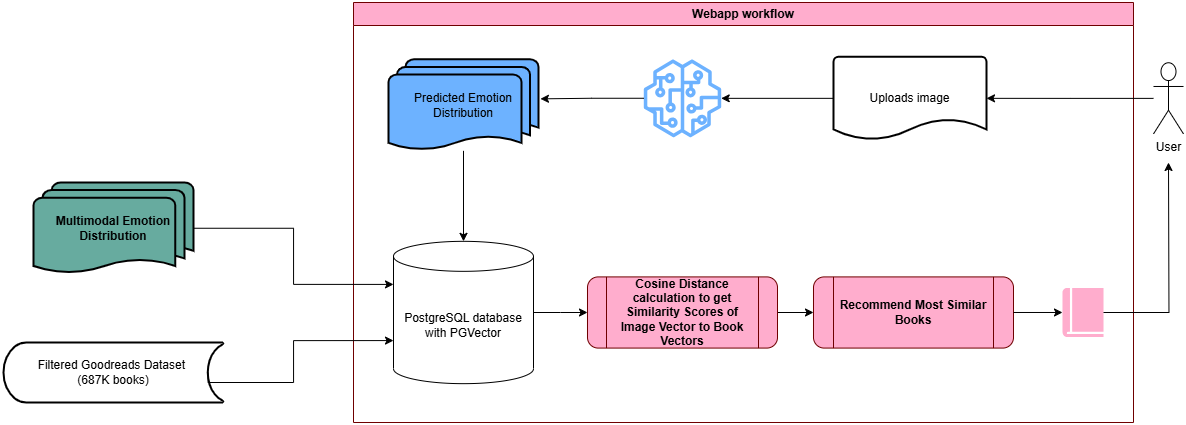

The diagram above was exported from draw.io. Its source (the exported page's mxGraphModel, read from the mxfile embedded in the PNG):
<mxGraphModel dx="1959" dy="884" grid="1" gridSize="10" guides="1" tooltips="1" connect="1" arrows="1" fold="1" page="1" pageScale="1" pageWidth="827" pageHeight="1169" math="0" shadow="0">
  <root>
    <mxCell id="0" />
    <mxCell id="1" parent="0" />
    <mxCell id="cTJXgrvkuNlsTUKyEHc2-1" value="" style="group" vertex="1" connectable="0" parent="1">
      <mxGeometry x="240" y="370" width="1180" height="420" as="geometry" />
    </mxCell>
    <mxCell id="cTJXgrvkuNlsTUKyEHc2-2" value="&lt;font style=&quot;color: light-dark(rgb(0, 0, 0), rgb(0, 0, 0));&quot;&gt;Webapp workflow&lt;/font&gt;" style="swimlane;whiteSpace=wrap;html=1;fillColor=light-dark(#FFADCD,#FFADCD);fontColor=#ffffff;strokeColor=#6F0000;fontStyle=1" vertex="1" parent="cTJXgrvkuNlsTUKyEHc2-1">
      <mxGeometry x="350" width="780" height="420" as="geometry" />
    </mxCell>
    <mxCell id="cTJXgrvkuNlsTUKyEHc2-3" value="" style="sketch=0;outlineConnect=0;fontColor=#ffffff;fillColor=light-dark(#6DB2FF,#6DB2FF);strokeColor=#001DBC;dashed=0;verticalLabelPosition=bottom;verticalAlign=top;align=center;html=1;fontSize=12;fontStyle=0;aspect=fixed;pointerEvents=1;shape=mxgraph.aws4.sagemaker_model;" vertex="1" parent="cTJXgrvkuNlsTUKyEHc2-2">
      <mxGeometry x="290" y="56.83209302326781" width="78" height="78" as="geometry" />
    </mxCell>
    <mxCell id="cTJXgrvkuNlsTUKyEHc2-4" value="&lt;font style=&quot;color: light-dark(rgb(0, 0, 0), rgb(7, 7, 7));&quot;&gt;Recommend Most Similar Books&lt;/font&gt;" style="shape=process;rounded=1;fillColor=light-dark(#FFADCD,#FFADCD);whiteSpace=wrap;html=1;fontColor=#ffffff;strokeColor=#6F0000;fontStyle=1" vertex="1" parent="cTJXgrvkuNlsTUKyEHc2-2">
      <mxGeometry x="460" y="274.41" width="200" height="71.16" as="geometry" />
    </mxCell>
    <mxCell id="cTJXgrvkuNlsTUKyEHc2-5" style="edgeStyle=orthogonalEdgeStyle;rounded=0;orthogonalLoop=1;jettySize=auto;html=1;" edge="1" parent="cTJXgrvkuNlsTUKyEHc2-2" source="cTJXgrvkuNlsTUKyEHc2-6" target="cTJXgrvkuNlsTUKyEHc2-3">
      <mxGeometry relative="1" as="geometry" />
    </mxCell>
    <mxCell id="cTJXgrvkuNlsTUKyEHc2-6" value="Uploads image" style="strokeWidth=2;html=1;shape=mxgraph.flowchart.document2;whiteSpace=wrap;size=0.25;" vertex="1" parent="cTJXgrvkuNlsTUKyEHc2-2">
      <mxGeometry x="480" y="54.32488372093416" width="153" height="83.0232558139535" as="geometry" />
    </mxCell>
    <mxCell id="cTJXgrvkuNlsTUKyEHc2-7" value="&lt;font style=&quot;color: light-dark(rgb(0, 0, 0), rgb(0, 0, 0));&quot;&gt;Predicted Emotion Distribution&lt;/font&gt;" style="strokeWidth=2;html=1;shape=mxgraph.flowchart.multi-document;whiteSpace=wrap;fillColor=light-dark(#6DB2FF,#6DB2FF);" vertex="1" parent="cTJXgrvkuNlsTUKyEHc2-2">
      <mxGeometry x="35" y="56.83" width="150" height="91.5" as="geometry" />
    </mxCell>
    <mxCell id="cTJXgrvkuNlsTUKyEHc2-8" style="edgeStyle=orthogonalEdgeStyle;rounded=0;orthogonalLoop=1;jettySize=auto;html=1;entryX=0;entryY=0.5;entryDx=0;entryDy=0;" edge="1" parent="cTJXgrvkuNlsTUKyEHc2-2" source="cTJXgrvkuNlsTUKyEHc2-9" target="cTJXgrvkuNlsTUKyEHc2-4">
      <mxGeometry relative="1" as="geometry" />
    </mxCell>
    <mxCell id="cTJXgrvkuNlsTUKyEHc2-9" value="&lt;font style=&quot;color: light-dark(rgb(0, 0, 0), rgb(2, 2, 2));&quot;&gt;Cosine Distance calculation to get Similarity Scores of Image Vector to Book Vectors&lt;/font&gt;" style="shape=process;rounded=1;fillColor=light-dark(#FFADCD,#FFADCD);whiteSpace=wrap;html=1;fontColor=#ffffff;strokeColor=#6F0000;fontStyle=1" vertex="1" parent="cTJXgrvkuNlsTUKyEHc2-2">
      <mxGeometry x="234" y="274.41302325580733" width="190" height="71.16279069767442" as="geometry" />
    </mxCell>
    <mxCell id="cTJXgrvkuNlsTUKyEHc2-10" style="edgeStyle=orthogonalEdgeStyle;rounded=0;orthogonalLoop=1;jettySize=auto;html=1;entryX=1.013;entryY=0.432;entryDx=0;entryDy=0;entryPerimeter=0;" edge="1" parent="cTJXgrvkuNlsTUKyEHc2-2" source="cTJXgrvkuNlsTUKyEHc2-3" target="cTJXgrvkuNlsTUKyEHc2-7">
      <mxGeometry relative="1" as="geometry" />
    </mxCell>
    <mxCell id="cTJXgrvkuNlsTUKyEHc2-11" value="" style="sketch=0;pointerEvents=1;shadow=0;dashed=0;html=1;strokeColor=none;fillColor=light-dark(#FFADCD,#FFADCD);labelPosition=center;verticalLabelPosition=bottom;verticalAlign=top;outlineConnect=0;align=center;shape=mxgraph.office.concepts.book_journal;" vertex="1" parent="cTJXgrvkuNlsTUKyEHc2-2">
      <mxGeometry x="709" y="285.4899999999907" width="41" height="49" as="geometry" />
    </mxCell>
    <mxCell id="cTJXgrvkuNlsTUKyEHc2-12" value="" style="edgeStyle=orthogonalEdgeStyle;rounded=0;orthogonalLoop=1;jettySize=auto;html=1;" edge="1" parent="cTJXgrvkuNlsTUKyEHc2-2" source="cTJXgrvkuNlsTUKyEHc2-4" target="cTJXgrvkuNlsTUKyEHc2-11">
      <mxGeometry relative="1" as="geometry">
        <mxPoint x="-296980" y="-188260" as="targetPoint" />
        <mxPoint x="-297080" y="-188110" as="sourcePoint" />
      </mxGeometry>
    </mxCell>
    <mxCell id="cTJXgrvkuNlsTUKyEHc2-13" value="Filtered Goodreads Dataset&amp;nbsp;&lt;div&gt;(687K books)&lt;/div&gt;" style="strokeWidth=2;html=1;shape=mxgraph.flowchart.stored_data;whiteSpace=wrap;" vertex="1" parent="cTJXgrvkuNlsTUKyEHc2-1">
      <mxGeometry y="340" width="220" height="60" as="geometry" />
    </mxCell>
    <mxCell id="cTJXgrvkuNlsTUKyEHc2-14" value="User" style="shape=umlActor;verticalLabelPosition=bottom;verticalAlign=top;html=1;outlineConnect=0;" vertex="1" parent="cTJXgrvkuNlsTUKyEHc2-1">
      <mxGeometry x="1150" y="60.25511627906235" width="30" height="71.16279069767442" as="geometry" />
    </mxCell>
    <mxCell id="cTJXgrvkuNlsTUKyEHc2-15" style="edgeStyle=orthogonalEdgeStyle;rounded=0;orthogonalLoop=1;jettySize=auto;html=1;entryX=0;entryY=0.5;entryDx=0;entryDy=0;" edge="1" parent="cTJXgrvkuNlsTUKyEHc2-1" source="cTJXgrvkuNlsTUKyEHc2-16" target="cTJXgrvkuNlsTUKyEHc2-9">
      <mxGeometry relative="1" as="geometry" />
    </mxCell>
    <mxCell id="cTJXgrvkuNlsTUKyEHc2-16" value="PostgreSQL database&lt;div&gt;with PGVector&lt;/div&gt;" style="shape=cylinder3;whiteSpace=wrap;html=1;boundedLbl=1;backgroundOutline=1;size=15;" vertex="1" parent="cTJXgrvkuNlsTUKyEHc2-1">
      <mxGeometry x="390" y="238.8337209302117" width="140" height="142.32558139534885" as="geometry" />
    </mxCell>
    <mxCell id="cTJXgrvkuNlsTUKyEHc2-17" style="edgeStyle=orthogonalEdgeStyle;rounded=0;orthogonalLoop=1;jettySize=auto;html=1;entryX=0;entryY=0;entryDx=0;entryDy=99.24418604651163;entryPerimeter=0;exitX=0.93;exitY=0.5;exitDx=0;exitDy=0;exitPerimeter=0;" edge="1" parent="cTJXgrvkuNlsTUKyEHc2-1" source="cTJXgrvkuNlsTUKyEHc2-13" target="cTJXgrvkuNlsTUKyEHc2-16">
      <mxGeometry relative="1" as="geometry">
        <Array as="points">
          <mxPoint x="290" y="380" />
          <mxPoint x="290" y="338" />
        </Array>
      </mxGeometry>
    </mxCell>
    <mxCell id="cTJXgrvkuNlsTUKyEHc2-18" style="edgeStyle=orthogonalEdgeStyle;rounded=0;orthogonalLoop=1;jettySize=auto;html=1;entryX=0;entryY=0;entryDx=0;entryDy=43.08139534883721;entryPerimeter=0;exitX=1;exitY=0.5;exitDx=0;exitDy=0;exitPerimeter=0;" edge="1" parent="cTJXgrvkuNlsTUKyEHc2-1" source="cTJXgrvkuNlsTUKyEHc2-22" target="cTJXgrvkuNlsTUKyEHc2-16">
      <mxGeometry relative="1" as="geometry">
        <mxPoint x="195" y="225" as="sourcePoint" />
      </mxGeometry>
    </mxCell>
    <mxCell id="cTJXgrvkuNlsTUKyEHc2-19" style="edgeStyle=orthogonalEdgeStyle;rounded=0;orthogonalLoop=1;jettySize=auto;html=1;entryX=1;entryY=0.5;entryDx=0;entryDy=0;entryPerimeter=0;" edge="1" parent="cTJXgrvkuNlsTUKyEHc2-1" source="cTJXgrvkuNlsTUKyEHc2-14" target="cTJXgrvkuNlsTUKyEHc2-6">
      <mxGeometry relative="1" as="geometry" />
    </mxCell>
    <mxCell id="cTJXgrvkuNlsTUKyEHc2-20" style="edgeStyle=orthogonalEdgeStyle;rounded=0;orthogonalLoop=1;jettySize=auto;html=1;entryX=0.5;entryY=0;entryDx=0;entryDy=0;entryPerimeter=0;" edge="1" parent="cTJXgrvkuNlsTUKyEHc2-1" source="cTJXgrvkuNlsTUKyEHc2-7" target="cTJXgrvkuNlsTUKyEHc2-16">
      <mxGeometry relative="1" as="geometry" />
    </mxCell>
    <mxCell id="cTJXgrvkuNlsTUKyEHc2-21" style="edgeStyle=orthogonalEdgeStyle;rounded=0;orthogonalLoop=1;jettySize=auto;html=1;" edge="1" parent="cTJXgrvkuNlsTUKyEHc2-1" source="cTJXgrvkuNlsTUKyEHc2-11">
      <mxGeometry relative="1" as="geometry">
        <mxPoint x="1165" y="160" as="targetPoint" />
      </mxGeometry>
    </mxCell>
    <mxCell id="cTJXgrvkuNlsTUKyEHc2-22" value="&lt;font style=&quot;color: light-dark(rgb(0, 0, 0), rgb(0, 0, 0));&quot;&gt;Multimodal Emotion Distribution&lt;/font&gt;" style="strokeWidth=2;html=1;shape=mxgraph.flowchart.multi-document;whiteSpace=wrap;fillColor=light-dark(#67AB9F,#67AB9F);fontStyle=1" vertex="1" parent="cTJXgrvkuNlsTUKyEHc2-1">
      <mxGeometry x="30" y="180" width="160" height="91.5" as="geometry" />
    </mxCell>
  </root>
</mxGraphModel>